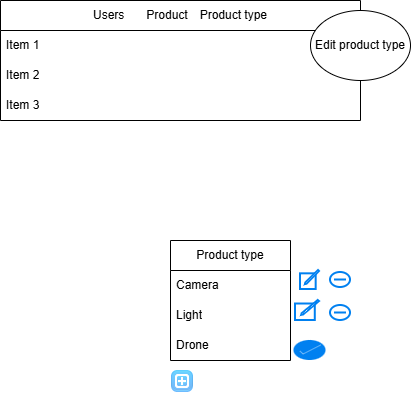

The diagram above was exported from draw.io. Its source (the exported page's mxGraphModel, read from the mxfile embedded in the PNG):
<mxGraphModel dx="1426" dy="897" grid="1" gridSize="10" guides="1" tooltips="1" connect="1" arrows="1" fold="1" page="1" pageScale="1" pageWidth="850" pageHeight="1100" math="0" shadow="0">
  <root>
    <mxCell id="0" />
    <mxCell id="1" parent="0" />
    <mxCell id="aPDXrovYL3ez6hJ72jvM-1" value="Users&lt;span style=&quot;white-space: pre;&quot;&gt;&#09;&lt;/span&gt;Product&lt;span style=&quot;white-space: pre;&quot;&gt;&#09;&lt;/span&gt;Product type" style="swimlane;fontStyle=0;childLayout=stackLayout;horizontal=1;startSize=30;horizontalStack=0;resizeParent=1;resizeParentMax=0;resizeLast=0;collapsible=1;marginBottom=0;whiteSpace=wrap;html=1;" vertex="1" parent="1">
      <mxGeometry x="210" y="230" width="360" height="120" as="geometry" />
    </mxCell>
    <mxCell id="aPDXrovYL3ez6hJ72jvM-2" value="Item 1" style="text;strokeColor=none;fillColor=none;align=left;verticalAlign=middle;spacingLeft=4;spacingRight=4;overflow=hidden;points=[[0,0.5],[1,0.5]];portConstraint=eastwest;rotatable=0;whiteSpace=wrap;html=1;" vertex="1" parent="aPDXrovYL3ez6hJ72jvM-1">
      <mxGeometry y="30" width="360" height="30" as="geometry" />
    </mxCell>
    <mxCell id="aPDXrovYL3ez6hJ72jvM-3" value="Item 2" style="text;strokeColor=none;fillColor=none;align=left;verticalAlign=middle;spacingLeft=4;spacingRight=4;overflow=hidden;points=[[0,0.5],[1,0.5]];portConstraint=eastwest;rotatable=0;whiteSpace=wrap;html=1;" vertex="1" parent="aPDXrovYL3ez6hJ72jvM-1">
      <mxGeometry y="60" width="360" height="30" as="geometry" />
    </mxCell>
    <mxCell id="aPDXrovYL3ez6hJ72jvM-4" value="Item 3" style="text;strokeColor=none;fillColor=none;align=left;verticalAlign=middle;spacingLeft=4;spacingRight=4;overflow=hidden;points=[[0,0.5],[1,0.5]];portConstraint=eastwest;rotatable=0;whiteSpace=wrap;html=1;" vertex="1" parent="aPDXrovYL3ez6hJ72jvM-1">
      <mxGeometry y="90" width="360" height="30" as="geometry" />
    </mxCell>
    <mxCell id="aPDXrovYL3ez6hJ72jvM-5" value="Edit product type" style="ellipse;whiteSpace=wrap;html=1;" vertex="1" parent="1">
      <mxGeometry x="520" y="240" width="100" height="70" as="geometry" />
    </mxCell>
    <mxCell id="aPDXrovYL3ez6hJ72jvM-10" value="Product type" style="swimlane;fontStyle=0;childLayout=stackLayout;horizontal=1;startSize=30;horizontalStack=0;resizeParent=1;resizeParentMax=0;resizeLast=0;collapsible=1;marginBottom=0;whiteSpace=wrap;html=1;" vertex="1" parent="1">
      <mxGeometry x="380" y="470" width="120" height="120" as="geometry" />
    </mxCell>
    <mxCell id="aPDXrovYL3ez6hJ72jvM-11" value="Camera" style="text;strokeColor=none;fillColor=none;align=left;verticalAlign=middle;spacingLeft=4;spacingRight=4;overflow=hidden;points=[[0,0.5],[1,0.5]];portConstraint=eastwest;rotatable=0;whiteSpace=wrap;html=1;" vertex="1" parent="aPDXrovYL3ez6hJ72jvM-10">
      <mxGeometry y="30" width="120" height="30" as="geometry" />
    </mxCell>
    <mxCell id="aPDXrovYL3ez6hJ72jvM-12" value="Light" style="text;strokeColor=none;fillColor=none;align=left;verticalAlign=middle;spacingLeft=4;spacingRight=4;overflow=hidden;points=[[0,0.5],[1,0.5]];portConstraint=eastwest;rotatable=0;whiteSpace=wrap;html=1;" vertex="1" parent="aPDXrovYL3ez6hJ72jvM-10">
      <mxGeometry y="60" width="120" height="30" as="geometry" />
    </mxCell>
    <mxCell id="aPDXrovYL3ez6hJ72jvM-13" value="Drone" style="text;strokeColor=none;fillColor=none;align=left;verticalAlign=middle;spacingLeft=4;spacingRight=4;overflow=hidden;points=[[0,0.5],[1,0.5]];portConstraint=eastwest;rotatable=0;whiteSpace=wrap;html=1;" vertex="1" parent="aPDXrovYL3ez6hJ72jvM-10">
      <mxGeometry y="90" width="120" height="30" as="geometry" />
    </mxCell>
    <mxCell id="aPDXrovYL3ez6hJ72jvM-20" value="" style="html=1;verticalLabelPosition=bottom;align=center;labelBackgroundColor=#ffffff;verticalAlign=top;strokeWidth=2;strokeColor=#0080F0;shadow=0;dashed=0;shape=mxgraph.ios7.icons.compose;" vertex="1" parent="1">
      <mxGeometry x="510" y="500" width="19" height="19" as="geometry" />
    </mxCell>
    <mxCell id="aPDXrovYL3ez6hJ72jvM-21" value="" style="html=1;verticalLabelPosition=bottom;align=center;labelBackgroundColor=#ffffff;verticalAlign=top;strokeWidth=2;strokeColor=#0080F0;shadow=0;dashed=0;shape=mxgraph.ios7.icons.delete;" vertex="1" parent="1">
      <mxGeometry x="540" y="502" width="20" height="15" as="geometry" />
    </mxCell>
    <mxCell id="aPDXrovYL3ez6hJ72jvM-22" value="" style="html=1;verticalLabelPosition=bottom;align=center;labelBackgroundColor=#ffffff;verticalAlign=top;strokeWidth=2;strokeColor=#0080F0;shadow=0;dashed=0;shape=mxgraph.ios7.icons.delete;" vertex="1" parent="1">
      <mxGeometry x="540" y="535" width="20" height="15" as="geometry" />
    </mxCell>
    <mxCell id="aPDXrovYL3ez6hJ72jvM-23" value="" style="html=1;verticalLabelPosition=bottom;align=center;labelBackgroundColor=#ffffff;verticalAlign=top;strokeWidth=2;strokeColor=#0080F0;shadow=0;dashed=0;shape=mxgraph.ios7.icons.compose;" vertex="1" parent="1">
      <mxGeometry x="505" y="530" width="24" height="20" as="geometry" />
    </mxCell>
    <mxCell id="aPDXrovYL3ez6hJ72jvM-24" value="" style="html=1;verticalLabelPosition=bottom;labelBackgroundColor=#ffffff;verticalAlign=top;shadow=0;dashed=0;strokeWidth=2;shape=mxgraph.ios7.misc.select;fillColor=#0080f0;strokeColor=#ffffff;sketch=0;" vertex="1" parent="1">
      <mxGeometry x="503.5" y="570" width="32" height="20" as="geometry" />
    </mxCell>
    <mxCell id="aPDXrovYL3ez6hJ72jvM-25" value="" style="shape=image;html=1;verticalAlign=top;verticalLabelPosition=bottom;labelBackgroundColor=#ffffff;imageAspect=0;aspect=fixed;image=https://icons.diagrams.net/icon-cache1/34aL_volume_3_2_SE-1995/001_03-1148.png" vertex="1" parent="1">
      <mxGeometry x="380" y="600" width="24" height="24" as="geometry" />
    </mxCell>
  </root>
</mxGraphModel>